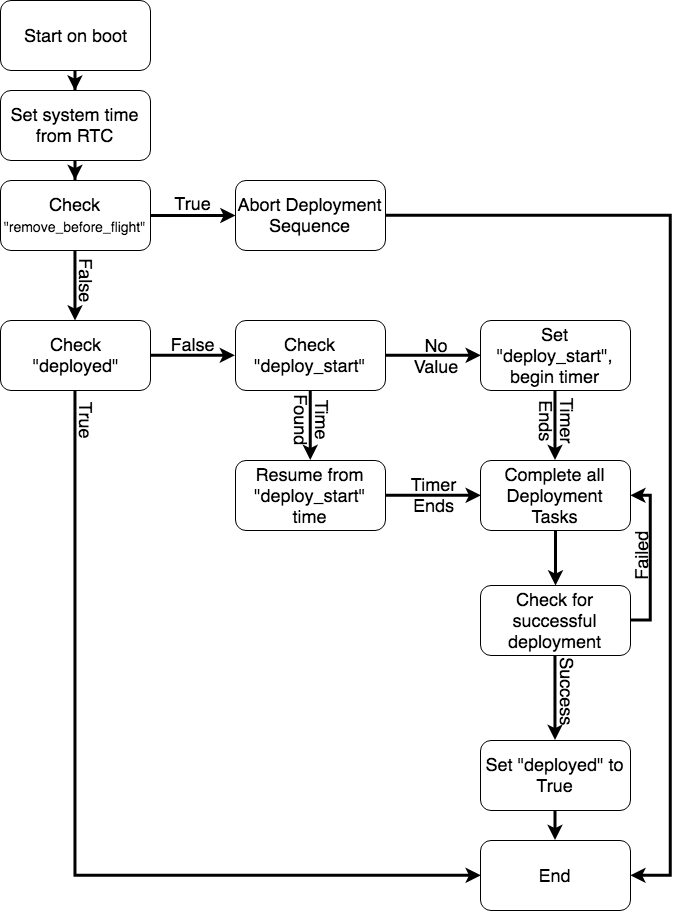

The diagram above was exported from draw.io. Its source (the exported page's mxGraphModel, read from the mxfile embedded in the PNG):
<mxGraphModel dx="1042" dy="1834" grid="1" gridSize="10" guides="1" tooltips="1" connect="1" arrows="1" fold="1" page="1" pageScale="1" pageWidth="850" pageHeight="1100" math="0" shadow="0">
  <root>
    <mxCell id="0" />
    <mxCell id="1" parent="0" />
    <mxCell id="2" style="edgeStyle=orthogonalEdgeStyle;rounded=0;html=1;exitX=0.5;exitY=1;entryX=0;entryY=0.5;endArrow=classic;endFill=1;jettySize=auto;orthogonalLoop=1;strokeColor=#000000;strokeWidth=3;fontSize=14;fillColor=#ffffff;exitDx=0;exitDy=0;" edge="1" source="6" target="11" parent="1">
      <mxGeometry relative="1" as="geometry">
        <mxPoint x="214.47058823529414" y="480.1176470588234" as="sourcePoint" />
      </mxGeometry>
    </mxCell>
    <mxCell id="3" value="" style="edgeStyle=orthogonalEdgeStyle;rounded=0;html=1;startArrow=none;startFill=0;endArrow=classic;endFill=1;jettySize=auto;orthogonalLoop=1;strokeColor=#000000;strokeWidth=3;fontSize=18;fillColor=#ffffff;exitX=0.5;exitY=1;exitDx=0;exitDy=0;" edge="1" source="33" target="6" parent="1">
      <mxGeometry relative="1" as="geometry">
        <mxPoint x="225" y="170" as="sourcePoint" />
        <mxPoint x="225" y="190" as="targetPoint" />
      </mxGeometry>
    </mxCell>
    <mxCell id="4" style="edgeStyle=orthogonalEdgeStyle;rounded=0;html=1;entryX=0.5;entryY=0;startArrow=none;startFill=0;endArrow=classic;endFill=1;jettySize=auto;orthogonalLoop=1;strokeColor=#000000;strokeWidth=3;fontSize=18;fillColor=#ffffff;" edge="1" source="5" target="24" parent="1">
      <mxGeometry relative="1" as="geometry" />
    </mxCell>
    <mxCell id="5" value="Start on boot" style="text;html=1;strokeColor=#000000;fillColor=#ffffff;align=center;verticalAlign=middle;whiteSpace=wrap;rounded=1;fontSize=18;" vertex="1" parent="1">
      <mxGeometry x="140" y="-50" width="150" height="70" as="geometry" />
    </mxCell>
    <mxCell id="6" value="Check&lt;br&gt;&quot;deployed&quot;" style="text;html=1;strokeColor=#000000;fillColor=#ffffff;align=center;verticalAlign=middle;whiteSpace=wrap;rounded=1;fontSize=18;" vertex="1" parent="1">
      <mxGeometry x="140" y="270" width="150" height="70" as="geometry" />
    </mxCell>
    <mxCell id="7" value="Check &quot;deploy_start&quot;" style="text;html=1;strokeColor=#000000;fillColor=#ffffff;align=center;verticalAlign=middle;whiteSpace=wrap;rounded=1;fontSize=18;" vertex="1" parent="1">
      <mxGeometry x="375" y="270" width="150" height="70" as="geometry" />
    </mxCell>
    <mxCell id="8" style="edgeStyle=orthogonalEdgeStyle;rounded=0;html=1;entryX=0;entryY=0.5;endArrow=classic;endFill=1;jettySize=auto;orthogonalLoop=1;strokeColor=#000000;strokeWidth=3;fontSize=18;fillColor=#ffffff;" edge="1" source="6" target="7" parent="1">
      <mxGeometry relative="1" as="geometry" />
    </mxCell>
    <mxCell id="9" value="&lt;div style=&quot;text-align: left&quot;&gt;&lt;span&gt;True&lt;/span&gt;&lt;/div&gt;" style="text;html=1;strokeColor=none;fillColor=none;align=center;verticalAlign=middle;whiteSpace=wrap;rounded=0;fontSize=18;rotation=90;" vertex="1" parent="1">
      <mxGeometry x="200" y="360" width="53" height="20" as="geometry" />
    </mxCell>
    <mxCell id="10" value="False" style="text;html=1;strokeColor=none;fillColor=none;align=center;verticalAlign=middle;whiteSpace=wrap;rounded=0;fontSize=18;" vertex="1" parent="1">
      <mxGeometry x="290" y="283" width="85" height="20" as="geometry" />
    </mxCell>
    <mxCell id="11" value="End" style="text;html=1;strokeColor=#000000;fillColor=#ffffff;align=center;verticalAlign=middle;whiteSpace=wrap;rounded=1;fontSize=18;" vertex="1" parent="1">
      <mxGeometry x="620" y="790" width="150" height="70" as="geometry" />
    </mxCell>
    <mxCell id="12" value="Resume from &quot;deploy_start&quot; time" style="text;html=1;strokeColor=#000000;fillColor=#ffffff;align=center;verticalAlign=middle;whiteSpace=wrap;rounded=1;fontSize=18;" vertex="1" parent="1">
      <mxGeometry x="375" y="410" width="150" height="70" as="geometry" />
    </mxCell>
    <mxCell id="13" style="edgeStyle=orthogonalEdgeStyle;rounded=0;html=1;entryX=0.5;entryY=0;endArrow=classic;endFill=1;jettySize=auto;orthogonalLoop=1;strokeColor=#000000;strokeWidth=3;fontSize=18;fillColor=#ffffff;" edge="1" source="7" target="12" parent="1">
      <mxGeometry relative="1" as="geometry" />
    </mxCell>
    <mxCell id="14" value="Time Found" style="text;html=1;strokeColor=none;fillColor=none;align=center;verticalAlign=middle;whiteSpace=wrap;rounded=0;fontSize=18;rotation=90;" vertex="1" parent="1">
      <mxGeometry x="419" y="360" width="66" height="20" as="geometry" />
    </mxCell>
    <mxCell id="15" value="Set &quot;deploy_start&quot;, begin timer" style="text;html=1;strokeColor=#000000;fillColor=#ffffff;align=center;verticalAlign=middle;whiteSpace=wrap;rounded=1;fontSize=18;" vertex="1" parent="1">
      <mxGeometry x="620" y="270" width="150" height="70" as="geometry" />
    </mxCell>
    <mxCell id="16" value="No Value" style="text;html=1;strokeColor=none;fillColor=none;align=center;verticalAlign=middle;whiteSpace=wrap;rounded=0;fontSize=18;" vertex="1" parent="1">
      <mxGeometry x="546" y="295" width="60" height="20" as="geometry" />
    </mxCell>
    <mxCell id="17" style="edgeStyle=orthogonalEdgeStyle;rounded=0;html=1;entryX=0;entryY=0.5;endArrow=classic;endFill=1;jettySize=auto;orthogonalLoop=1;strokeColor=#000000;strokeWidth=3;fontSize=18;fillColor=#ffffff;" edge="1" source="7" target="15" parent="1">
      <mxGeometry relative="1" as="geometry" />
    </mxCell>
    <mxCell id="18" value="Complete all Deployment Tasks" style="text;html=1;strokeColor=#000000;fillColor=#ffffff;align=center;verticalAlign=middle;whiteSpace=wrap;rounded=1;fontSize=18;" vertex="1" parent="1">
      <mxGeometry x="620" y="410" width="150" height="70" as="geometry" />
    </mxCell>
    <mxCell id="19" style="edgeStyle=orthogonalEdgeStyle;rounded=0;html=1;entryX=0;entryY=0.5;endArrow=classic;endFill=1;jettySize=auto;orthogonalLoop=1;strokeColor=#000000;strokeWidth=3;fontSize=18;fillColor=#ffffff;" edge="1" source="12" target="18" parent="1">
      <mxGeometry relative="1" as="geometry" />
    </mxCell>
    <mxCell id="20" style="edgeStyle=orthogonalEdgeStyle;rounded=0;html=1;entryX=0.5;entryY=0;endArrow=classic;endFill=1;jettySize=auto;orthogonalLoop=1;strokeColor=#000000;strokeWidth=3;fontSize=18;fillColor=#ffffff;" edge="1" source="15" target="18" parent="1">
      <mxGeometry relative="1" as="geometry" />
    </mxCell>
    <mxCell id="21" value="Timer&lt;br&gt;Ends&lt;br&gt;" style="text;html=1;strokeColor=none;fillColor=none;align=center;verticalAlign=middle;whiteSpace=wrap;rounded=0;fontSize=18;rotation=90;" vertex="1" parent="1">
      <mxGeometry x="654" y="360" width="85" height="20" as="geometry" />
    </mxCell>
    <mxCell id="22" value="Timer&lt;br&gt;Ends&lt;br&gt;" style="text;html=1;strokeColor=none;fillColor=none;align=center;verticalAlign=middle;whiteSpace=wrap;rounded=0;fontSize=18;" vertex="1" parent="1">
      <mxGeometry x="530" y="434" width="85" height="20" as="geometry" />
    </mxCell>
    <mxCell id="23" value="" style="edgeStyle=orthogonalEdgeStyle;rounded=0;html=1;startArrow=none;startFill=0;endArrow=classic;endFill=1;jettySize=auto;orthogonalLoop=1;strokeColor=#000000;strokeWidth=3;fontSize=18;fillColor=#ffffff;entryX=0.5;entryY=0;entryDx=0;entryDy=0;" edge="1" source="24" target="33" parent="1">
      <mxGeometry relative="1" as="geometry" />
    </mxCell>
    <mxCell id="24" value="Set system time from RTC" style="text;html=1;strokeColor=#000000;fillColor=#ffffff;align=center;verticalAlign=middle;whiteSpace=wrap;rounded=1;fontSize=18;" vertex="1" parent="1">
      <mxGeometry x="140" y="40" width="150" height="70" as="geometry" />
    </mxCell>
    <mxCell id="25" value="Check for successful deployment" style="text;html=1;strokeColor=#000000;fillColor=#ffffff;align=center;verticalAlign=middle;whiteSpace=wrap;rounded=1;fontSize=18;" vertex="1" parent="1">
      <mxGeometry x="620" y="535" width="150" height="70" as="geometry" />
    </mxCell>
    <mxCell id="26" style="edgeStyle=orthogonalEdgeStyle;rounded=0;html=1;endArrow=classic;endFill=1;jettySize=auto;orthogonalLoop=1;strokeColor=#000000;strokeWidth=3;fontSize=14;fillColor=#ffffff;" edge="1" source="18" target="25" parent="1">
      <mxGeometry relative="1" as="geometry" />
    </mxCell>
    <mxCell id="27" style="edgeStyle=orthogonalEdgeStyle;rounded=0;html=1;exitX=1;exitY=0.5;entryX=1;entryY=0.5;endArrow=classic;endFill=1;jettySize=auto;orthogonalLoop=1;strokeColor=#000000;strokeWidth=3;fontSize=14;startArrow=none;startFill=0;fillColor=#ffffff;" edge="1" source="25" target="18" parent="1">
      <mxGeometry relative="1" as="geometry" />
    </mxCell>
    <mxCell id="28" value="Failed" style="text;html=1;strokeColor=none;fillColor=none;align=center;verticalAlign=middle;whiteSpace=wrap;rounded=0;fontSize=18;rotation=-90;" vertex="1" parent="1">
      <mxGeometry x="750" y="495" width="60" height="20" as="geometry" />
    </mxCell>
    <mxCell id="29" value="Set &quot;deployed&quot; to True" style="text;html=1;strokeColor=#000000;fillColor=#ffffff;align=center;verticalAlign=middle;whiteSpace=wrap;rounded=1;fontSize=18;" vertex="1" parent="1">
      <mxGeometry x="620" y="690" width="150" height="70" as="geometry" />
    </mxCell>
    <mxCell id="30" style="edgeStyle=orthogonalEdgeStyle;rounded=0;html=1;entryX=0.5;entryY=0;endArrow=classic;endFill=1;jettySize=auto;orthogonalLoop=1;strokeColor=#000000;strokeWidth=3;fontSize=14;fillColor=#ffffff;" edge="1" source="25" target="29" parent="1">
      <mxGeometry relative="1" as="geometry" />
    </mxCell>
    <mxCell id="31" value="Success" style="text;html=1;strokeColor=none;fillColor=none;align=center;verticalAlign=middle;whiteSpace=wrap;rounded=0;fontSize=18;rotation=90;" vertex="1" parent="1">
      <mxGeometry x="670" y="631" width="75" height="20" as="geometry" />
    </mxCell>
    <mxCell id="32" style="edgeStyle=orthogonalEdgeStyle;rounded=0;html=1;entryX=0.5;entryY=0;endArrow=classic;endFill=1;jettySize=auto;orthogonalLoop=1;strokeColor=#000000;strokeWidth=3;fontSize=14;fillColor=#ffffff;" edge="1" source="29" target="11" parent="1">
      <mxGeometry relative="1" as="geometry" />
    </mxCell>
    <mxCell id="33" value="Check &lt;font style=&quot;font-size: 14px&quot;&gt;&quot;remove_before_flight&quot;&lt;/font&gt;" style="text;html=1;strokeColor=#000000;fillColor=#ffffff;align=center;verticalAlign=middle;whiteSpace=wrap;rounded=1;fontSize=18;" vertex="1" parent="1">
      <mxGeometry x="140" y="130" width="150" height="70" as="geometry" />
    </mxCell>
    <mxCell id="34" value="Abort Deployment Sequence&lt;br&gt;" style="text;html=1;strokeColor=#000000;fillColor=#ffffff;align=center;verticalAlign=middle;whiteSpace=wrap;rounded=1;fontSize=18;" vertex="1" parent="1">
      <mxGeometry x="375" y="130" width="150" height="70" as="geometry" />
    </mxCell>
    <mxCell id="35" value="&lt;div style=&quot;text-align: left&quot;&gt;&lt;span&gt;False&lt;/span&gt;&lt;/div&gt;" style="text;html=1;strokeColor=none;fillColor=none;align=center;verticalAlign=middle;whiteSpace=wrap;rounded=0;fontSize=18;rotation=90;" vertex="1" parent="1">
      <mxGeometry x="200" y="220" width="53" height="20" as="geometry" />
    </mxCell>
    <mxCell id="36" style="edgeStyle=orthogonalEdgeStyle;rounded=0;html=1;endArrow=classic;endFill=1;jettySize=auto;orthogonalLoop=1;strokeColor=#000000;strokeWidth=3;fontSize=18;fillColor=#ffffff;" edge="1" source="33" target="34" parent="1">
      <mxGeometry relative="1" as="geometry">
        <mxPoint x="290" y="164" as="sourcePoint" />
        <mxPoint x="375" y="164" as="targetPoint" />
      </mxGeometry>
    </mxCell>
    <mxCell id="37" value="True" style="text;html=1;strokeColor=none;fillColor=none;align=center;verticalAlign=middle;whiteSpace=wrap;rounded=0;fontSize=18;" vertex="1" parent="1">
      <mxGeometry x="290" y="142" width="85" height="20" as="geometry" />
    </mxCell>
    <mxCell id="38" value="" style="edgeStyle=orthogonalEdgeStyle;rounded=0;html=1;startArrow=none;startFill=0;endArrow=classic;endFill=1;jettySize=auto;orthogonalLoop=1;strokeColor=#000000;strokeWidth=3;fontSize=18;fillColor=#ffffff;entryX=1;entryY=0.5;entryDx=0;entryDy=0;exitX=1;exitY=0.5;exitDx=0;exitDy=0;" edge="1" source="34" target="11" parent="1">
      <mxGeometry relative="1" as="geometry">
        <mxPoint x="314" y="120" as="sourcePoint" />
        <mxPoint x="314" y="140" as="targetPoint" />
        <Array as="points">
          <mxPoint x="810" y="165" />
          <mxPoint x="810" y="825" />
        </Array>
      </mxGeometry>
    </mxCell>
  </root>
</mxGraphModel>